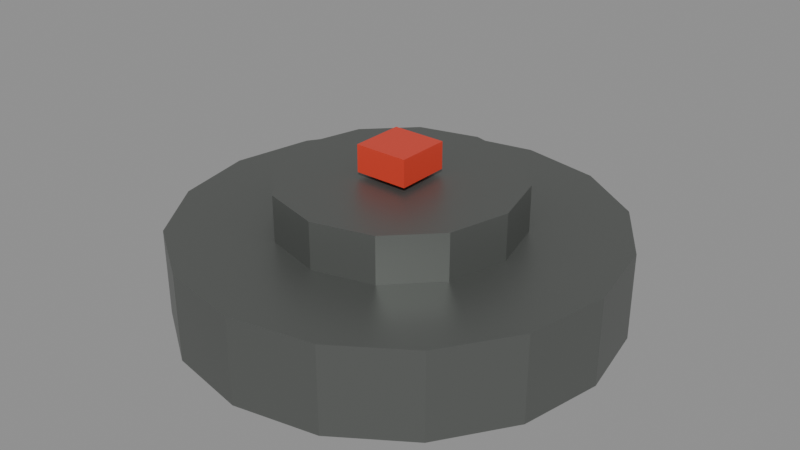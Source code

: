 # Source: trap.blend  (saved by Blender 4.5.92; exported with 4.5.12 LTS)
import bpy
from mathutils import Matrix  # noqa: F401  (used for matrix-valued properties, if any)

bpy.ops.wm.read_factory_settings(use_empty=True)
scene = bpy.context.scene
scene.name = 'Scene'

# ---- materials (node trees are filled in below, after node groups)
mat_trapsteel = bpy.data.materials.new('TrapSteel')
mat_traplight = bpy.data.materials.new('TrapLight')

# ---- material node trees
mat_trapsteel.use_nodes = True; mat_trapsteel.node_tree.nodes.clear()
_N = mat_trapsteel.node_tree.nodes; _L = mat_trapsteel.node_tree.links
n0 = _N.new('ShaderNodeBsdfPrincipled'); n0.name = 'Principled BSDF'; n0.location = (-200, 100)
n0.inputs[0].default_value = (0.18, 0.19, 0.18, 1.0)
n0.inputs[1].default_value = 0.7
n0.inputs[2].default_value = 0.45
n1 = _N.new('ShaderNodeOutputMaterial'); n1.name = 'Material Output'; n1.location = (200, 100)
_L.new(n0.outputs[0], n1.inputs[0])
n1.is_active_output = True
mat_traplight.use_nodes = True; mat_traplight.node_tree.nodes.clear()
_N = mat_traplight.node_tree.nodes; _L = mat_traplight.node_tree.links
n0 = _N.new('ShaderNodeBsdfPrincipled'); n0.name = 'Principled BSDF'; n0.location = (-200, 100)
n0.inputs[0].default_value = (0.8, 0.06, 0.03, 1.0)
n0.inputs[1].default_value = 0.2
n0.inputs[2].default_value = 0.4
n1 = _N.new('ShaderNodeOutputMaterial'); n1.name = 'Material Output'; n1.location = (200, 100)
_L.new(n0.outputs[0], n1.inputs[0])
n1.is_active_output = True

# ---- meshes
me_cylinder = bpy.data.meshes.new('Cylinder')
me_cylinder.from_pydata([(0.0, 0.2, -0.04), (0.0, 0.2, 0.04), (0.07654, 0.1848, -0.04), (0.07654, 0.1848, 0.04), (0.1414, 0.1414, -0.04), (0.1414, 0.1414, 0.04), (0.1848, 0.07654, -0.04), (0.1848, 0.07654, 0.04), (0.2, 0.0, -0.04), (0.2, 0.0, 0.04), (0.1848, -0.07654, -0.04), (0.1848, -0.07654, 0.04), (0.1414, -0.1414, -0.04), (0.1414, -0.1414, 0.04), (0.07654, -0.1848, -0.04), (0.07654, -0.1848, 0.04), (0.0, -0.2, -0.04), (0.0, -0.2, 0.04), (-0.07654, -0.1848, -0.04), (-0.07654, -0.1848, 0.04), (-0.1414, -0.1414, -0.04), (-0.1414, -0.1414, 0.04), (-0.1848, -0.07654, -0.04), (-0.1848, -0.07654, 0.04), (-0.2, 0.0, -0.04), (-0.2, 0.0, 0.04), (-0.1848, 0.07654, -0.04), (-0.1848, 0.07654, 0.04), (-0.1414, 0.1414, -0.04), (-0.1414, 0.1414, 0.04), (-0.07654, 0.1848, -0.04), (-0.07654, 0.1848, 0.04)], [], [(0, 1, 3, 2), (2, 3, 5, 4), (4, 5, 7, 6), (6, 7, 9, 8), (8, 9, 11, 10), (10, 11, 13, 12), (12, 13, 15, 14), (14, 15, 17, 16), (16, 17, 19, 18), (18, 19, 21, 20), (20, 21, 23, 22), (22, 23, 25, 24), (24, 25, 27, 26), (26, 27, 29, 28), (3, 1, 31, 29, 27, 25, 23, 21, 19, 17, 15, 13, 11, 9, 7, 5), (28, 29, 31, 30), (30, 31, 1, 0), (0, 2, 4, 6, 8, 10, 12, 14, 16, 18, 20, 22, 24, 26, 28, 30)])
_uv = me_cylinder.uv_layers.new(name='UVMap')
_uv.uv.foreach_set('vector', [1.0, 0.5, 1.0, 1.0, 0.9375, 1.0, 0.9375, 0.5, 0.9375, 0.5, 0.9375, 1.0, 0.875, 1.0, 0.875, 0.5, 0.875, 0.5, 0.875, 1.0, 0.8125, 1.0, 0.8125, 0.5, 0.8125, 0.5, 0.8125, 1.0, 0.75, 1.0, 0.75, 0.5, 0.75, 0.5, 0.75, 1.0, 0.6875, 1.0, 0.6875, 0.5, 0.6875, 0.5, 0.6875, 1.0, 0.625, 1.0, 0.625, 0.5, 0.625, 0.5, 0.625, 1.0, 0.5625, 1.0, 0.5625, 0.5, 0.5625, 0.5, 0.5625, 1.0, 0.5, 1.0, 0.5, 0.5, 0.5, 0.5, 0.5, 1.0, 0.4375, 1.0, 0.4375, 0.5, 0.4375, 0.5, 0.4375, 1.0, 0.375, 1.0, 0.375, 0.5, 0.375, 0.5, 0.375, 1.0, 0.3125, 1.0, 0.3125, 0.5, 0.3125, 0.5, 0.3125, 1.0, 0.25, 1.0, 0.25, 0.5, 0.25, 0.5, 0.25, 1.0, 0.1875, 1.0, 0.1875, 0.5, 0.1875, 0.5, 0.1875, 1.0, 0.125, 1.0, 0.125, 0.5, 0.3418, 0.4717, 0.25, 0.49, 0.1582, 0.4717, 0.08029, 0.4197, 0.02827, 0.3418, 0.01, 0.25, 0.02827, 0.1582, 0.08029, 0.08029, 0.1582, 0.02827, 0.25, 0.01, 0.3418, 0.02827, 0.4197, 0.08029, 0.4717, 0.1582, 0.49, 0.25, 0.4717, 0.3418, 0.4197, 0.4197, 0.125, 0.5, 0.125, 1.0, 0.0625, 1.0, 0.0625, 0.5, 0.0625, 0.5, 0.0625, 1.0, 0.0, 1.0, 0.0, 0.5, 0.75, 0.49, 0.8418, 0.4717, 0.9197, 0.4197, 0.9717, 0.3418, 0.99, 0.25, 0.9717, 0.1582, 0.9197, 0.08029, 0.8418, 0.02827, 0.75, 0.01, 0.6582, 0.02827, 0.5803, 0.08029, 0.5283, 0.1582, 0.51, 0.25, 0.5283, 0.3418, 0.5803, 0.4197, 0.6582, 0.4717])
me_cylinder.materials.append(mat_trapsteel)
me_cylinder.update()
me_cylinder_001 = bpy.data.meshes.new('Cylinder.001')
me_cylinder_001.from_pydata([(0.0, 0.11, -0.0225), (0.0, 0.11, 0.0225), (0.055, 0.09526, -0.0225), (0.055, 0.09526, 0.0225), (0.09526, 0.055, -0.0225), (0.09526, 0.055, 0.0225), (0.11, 0.0, -0.0225), (0.11, 0.0, 0.0225), (0.09526, -0.055, -0.0225), (0.09526, -0.055, 0.0225), (0.055, -0.09526, -0.0225), (0.055, -0.09526, 0.0225), (0.0, -0.11, -0.0225), (0.0, -0.11, 0.0225), (-0.055, -0.09526, -0.0225), (-0.055, -0.09526, 0.0225), (-0.09526, -0.055, -0.0225), (-0.09526, -0.055, 0.0225), (-0.11, 0.0, -0.0225), (-0.11, 0.0, 0.0225), (-0.09526, 0.055, -0.0225), (-0.09526, 0.055, 0.0225), (-0.055, 0.09526, -0.0225), (-0.055, 0.09526, 0.0225)], [], [(0, 1, 3, 2), (2, 3, 5, 4), (4, 5, 7, 6), (6, 7, 9, 8), (8, 9, 11, 10), (10, 11, 13, 12), (12, 13, 15, 14), (14, 15, 17, 16), (16, 17, 19, 18), (18, 19, 21, 20), (3, 1, 23, 21, 19, 17, 15, 13, 11, 9, 7, 5), (20, 21, 23, 22), (22, 23, 1, 0), (0, 2, 4, 6, 8, 10, 12, 14, 16, 18, 20, 22)])
_uv = me_cylinder_001.uv_layers.new(name='UVMap')
_uv.uv.foreach_set('vector', [1.0, 0.5, 1.0, 1.0, 0.9167, 1.0, 0.9167, 0.5, 0.9167, 0.5, 0.9167, 1.0, 0.8333, 1.0, 0.8333, 0.5, 0.8333, 0.5, 0.8333, 1.0, 0.75, 1.0, 0.75, 0.5, 0.75, 0.5, 0.75, 1.0, 0.6667, 1.0, 0.6667, 0.5, 0.6667, 0.5, 0.6667, 1.0, 0.5833, 1.0, 0.5833, 0.5, 0.5833, 0.5, 0.5833, 1.0, 0.5, 1.0, 0.5, 0.5, 0.5, 0.5, 0.5, 1.0, 0.4167, 1.0, 0.4167, 0.5, 0.4167, 0.5, 0.4167, 1.0, 0.3333, 1.0, 0.3333, 0.5, 0.3333, 0.5, 0.3333, 1.0, 0.25, 1.0, 0.25, 0.5, 0.25, 0.5, 0.25, 1.0, 0.1667, 1.0, 0.1667, 0.5, 0.37, 0.4578, 0.25, 0.49, 0.13, 0.4578, 0.04215, 0.37, 0.01, 0.25, 0.04215, 0.13, 0.13, 0.04215, 0.25, 0.01, 0.37, 0.04215, 0.4578, 0.13, 0.49, 0.25, 0.4578, 0.37, 0.1667, 0.5, 0.1667, 1.0, 0.08333, 1.0, 0.08333, 0.5, 0.08333, 0.5, 0.08333, 1.0, 7.451e-08, 1.0, 7.451e-08, 0.5, 0.75, 0.49, 0.87, 0.4578, 0.9578, 0.37, 0.99, 0.25, 0.9578, 0.13, 0.87, 0.04215, 0.75, 0.01, 0.63, 0.04215, 0.5422, 0.13, 0.51, 0.25, 0.5422, 0.37, 0.63, 0.4578])
me_cylinder_001.materials.append(mat_trapsteel)
me_cylinder_001.update()
me_cube = bpy.data.meshes.new('Cube')
me_cube.from_pydata([(-0.5, -0.5, -0.5), (-0.5, -0.5, 0.5), (-0.5, 0.5, -0.5), (-0.5, 0.5, 0.5), (0.5, -0.5, -0.5), (0.5, -0.5, 0.5), (0.5, 0.5, -0.5), (0.5, 0.5, 0.5)], [], [(0, 1, 3, 2), (2, 3, 7, 6), (6, 7, 5, 4), (4, 5, 1, 0), (2, 6, 4, 0), (7, 3, 1, 5)])
_uv = me_cube.uv_layers.new(name='UVMap')
_uv.uv.foreach_set('vector', [0.375, 0.0, 0.625, 0.0, 0.625, 0.25, 0.375, 0.25, 0.375, 0.25, 0.625, 0.25, 0.625, 0.5, 0.375, 0.5, 0.375, 0.5, 0.625, 0.5, 0.625, 0.75, 0.375, 0.75, 0.375, 0.75, 0.625, 0.75, 0.625, 1.0, 0.375, 1.0, 0.125, 0.5, 0.375, 0.5, 0.375, 0.75, 0.125, 0.75, 0.625, 0.5, 0.875, 0.5, 0.875, 0.75, 0.625, 0.75])
me_cube.materials.append(mat_traplight)
me_cube.update()

# ---- objects
ob_trapbase = bpy.data.objects.new('TrapBase', me_cylinder)
ob_traptop = bpy.data.objects.new('TrapTop', me_cylinder_001)
ob_traplight = bpy.data.objects.new('TrapLight', me_cube)

# ---- transforms, parenting, visibility, modifiers, constraints
ob_trapbase.location = (0.0, 0.0, 0.04)
ob_traptop.location = (0.0, 0.0, 0.1)
ob_traplight.location = (0.0, 0.0, 0.14)
ob_traplight.scale = (0.05, 0.05, 0.025)

# ---- collection membership
scene.collection.objects.link(ob_trapbase)
scene.collection.objects.link(ob_traptop)
scene.collection.objects.link(ob_traplight)

# ---- scene / render settings (as saved in the file)
scene.frame_start = 1; scene.frame_end = 250; scene.frame_set(1)
scene.render.engine = 'BLENDER_EEVEE_NEXT'
bpy.context.view_layer.update()

# ---- added for rendering (the .blend has no active camera and no usable light): camera, sun + grey world if the file has none
cam_auto = bpy.data.cameras.new('AutoCamera')
cam_auto.lens = 50.0
cam_auto.sensor_width = 36.0
cam_auto.clip_end = 1000.0
ob_auto_camera = bpy.data.objects.new('AutoCamera', cam_auto)
scene.collection.objects.link(ob_auto_camera)
ob_auto_camera.location = (0.542071, -0.650486, 0.509907)
ob_auto_camera.rotation_euler = (1.09748, -7.21219e-08, 0.694738)
scene.camera = ob_auto_camera
light_auto_sun = bpy.data.lights.new('AutoSun', 'SUN')
light_auto_sun.energy = 3.0
light_auto_sun.angle = 0.0523599
ob_auto_sun = bpy.data.objects.new('AutoSun', light_auto_sun)
scene.collection.objects.link(ob_auto_sun)
ob_auto_sun.rotation_euler = (0.872665, 0.174533, 0.523599)
if scene.world is None:
    world_auto = bpy.data.worlds.new('AutoWorld')
    world_auto.color = (0.3, 0.3, 0.3)
    scene.world = world_auto
bpy.context.view_layer.update()
